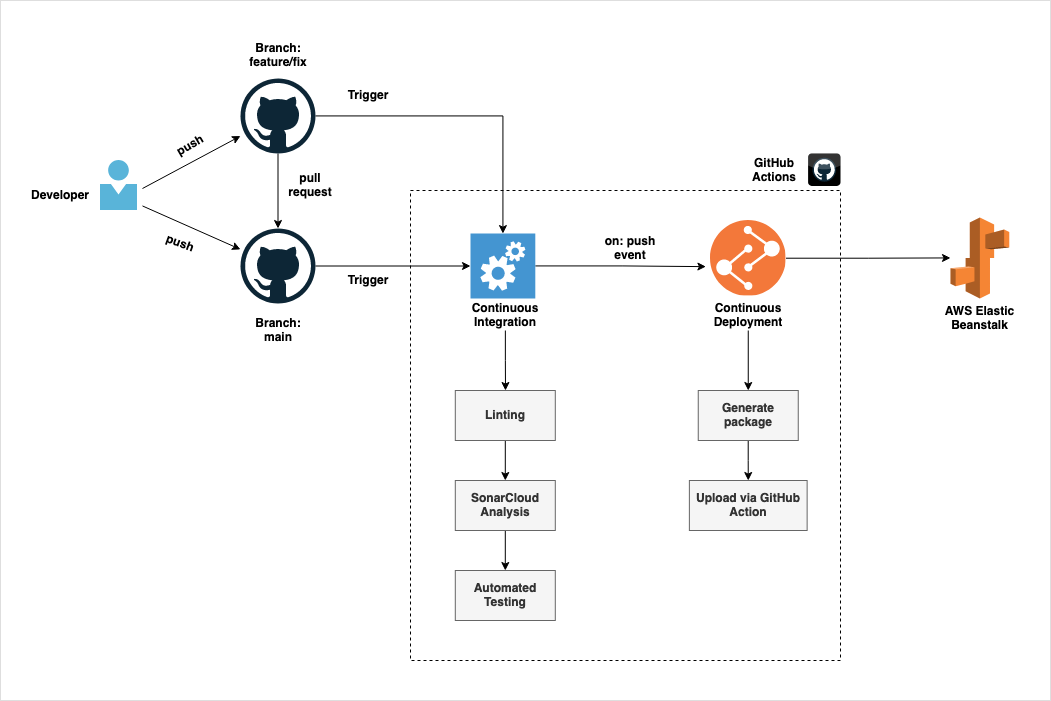

The diagram above was exported from draw.io. Its source (the exported page's mxGraphModel, read from the mxfile embedded in the PNG):
<mxGraphModel dx="1247" dy="1303" grid="1" gridSize="10" guides="1" tooltips="1" connect="1" arrows="1" fold="1" page="1" pageScale="1" pageWidth="1920" pageHeight="1200" math="0" shadow="0">
  <root>
    <mxCell id="0" />
    <mxCell id="1" parent="0" />
    <mxCell id="u2Xt2C9inKFNL5An4hDs-1" value="" style="sketch=0;aspect=fixed;html=1;points=[];align=center;image;fontSize=12;image=img/lib/mscae/Person.svg;" vertex="1" parent="1">
      <mxGeometry x="140" y="430" width="37" height="50" as="geometry" />
    </mxCell>
    <mxCell id="u2Xt2C9inKFNL5An4hDs-4" style="edgeStyle=orthogonalEdgeStyle;rounded=0;orthogonalLoop=1;jettySize=auto;html=1;" edge="1" parent="1" source="u2Xt2C9inKFNL5An4hDs-2" target="u2Xt2C9inKFNL5An4hDs-3">
      <mxGeometry relative="1" as="geometry" />
    </mxCell>
    <mxCell id="u2Xt2C9inKFNL5An4hDs-23" style="edgeStyle=orthogonalEdgeStyle;rounded=0;orthogonalLoop=1;jettySize=auto;html=1;" edge="1" parent="1" source="u2Xt2C9inKFNL5An4hDs-2" target="u2Xt2C9inKFNL5An4hDs-16">
      <mxGeometry relative="1" as="geometry" />
    </mxCell>
    <mxCell id="u2Xt2C9inKFNL5An4hDs-2" value="" style="dashed=0;outlineConnect=0;html=1;align=center;labelPosition=center;verticalLabelPosition=bottom;verticalAlign=top;shape=mxgraph.weblogos.github" vertex="1" parent="1">
      <mxGeometry x="280" y="348" width="75" height="75" as="geometry" />
    </mxCell>
    <mxCell id="u2Xt2C9inKFNL5An4hDs-17" style="edgeStyle=orthogonalEdgeStyle;rounded=0;orthogonalLoop=1;jettySize=auto;html=1;" edge="1" parent="1" source="u2Xt2C9inKFNL5An4hDs-3" target="u2Xt2C9inKFNL5An4hDs-16">
      <mxGeometry relative="1" as="geometry" />
    </mxCell>
    <mxCell id="u2Xt2C9inKFNL5An4hDs-3" value="" style="dashed=0;outlineConnect=0;html=1;align=center;labelPosition=center;verticalLabelPosition=bottom;verticalAlign=top;shape=mxgraph.weblogos.github" vertex="1" parent="1">
      <mxGeometry x="280" y="498" width="75" height="75" as="geometry" />
    </mxCell>
    <mxCell id="u2Xt2C9inKFNL5An4hDs-5" value="" style="endArrow=classic;html=1;rounded=0;exitX=1.135;exitY=0.56;exitDx=0;exitDy=0;exitPerimeter=0;" edge="1" parent="1" source="u2Xt2C9inKFNL5An4hDs-1" target="u2Xt2C9inKFNL5An4hDs-2">
      <mxGeometry width="50" height="50" relative="1" as="geometry">
        <mxPoint x="480" y="490" as="sourcePoint" />
        <mxPoint x="530" y="440" as="targetPoint" />
      </mxGeometry>
    </mxCell>
    <mxCell id="u2Xt2C9inKFNL5An4hDs-6" value="" style="endArrow=classic;html=1;rounded=0;exitX=1.135;exitY=0.56;exitDx=0;exitDy=0;exitPerimeter=0;" edge="1" parent="1" target="u2Xt2C9inKFNL5An4hDs-3">
      <mxGeometry width="50" height="50" relative="1" as="geometry">
        <mxPoint x="181.995" y="475.44" as="sourcePoint" />
        <mxPoint x="280" y="423.00383528283095" as="targetPoint" />
      </mxGeometry>
    </mxCell>
    <mxCell id="u2Xt2C9inKFNL5An4hDs-7" value="Branch: main" style="text;html=1;strokeColor=none;fillColor=none;align=center;verticalAlign=middle;whiteSpace=wrap;rounded=0;fontStyle=1" vertex="1" parent="1">
      <mxGeometry x="287.5" y="585" width="60" height="30" as="geometry" />
    </mxCell>
    <mxCell id="u2Xt2C9inKFNL5An4hDs-8" value="Branch: feature/fix" style="text;html=1;strokeColor=none;fillColor=none;align=center;verticalAlign=middle;whiteSpace=wrap;rounded=0;fontStyle=1" vertex="1" parent="1">
      <mxGeometry x="287.5" y="310" width="60" height="30" as="geometry" />
    </mxCell>
    <mxCell id="u2Xt2C9inKFNL5An4hDs-9" value="push" style="text;html=1;strokeColor=none;fillColor=none;align=center;verticalAlign=middle;whiteSpace=wrap;rounded=0;fontStyle=1;rotation=-30;" vertex="1" parent="1">
      <mxGeometry x="200" y="400" width="60" height="30" as="geometry" />
    </mxCell>
    <mxCell id="u2Xt2C9inKFNL5An4hDs-11" value="push" style="text;html=1;strokeColor=none;fillColor=none;align=center;verticalAlign=middle;whiteSpace=wrap;rounded=0;fontStyle=1;rotation=20;" vertex="1" parent="1">
      <mxGeometry x="190" y="498" width="60" height="30" as="geometry" />
    </mxCell>
    <mxCell id="u2Xt2C9inKFNL5An4hDs-12" value="&lt;b&gt;Developer&lt;/b&gt;" style="text;html=1;strokeColor=none;fillColor=none;align=center;verticalAlign=middle;whiteSpace=wrap;rounded=0;" vertex="1" parent="1">
      <mxGeometry x="70" y="450" width="60" height="30" as="geometry" />
    </mxCell>
    <mxCell id="u2Xt2C9inKFNL5An4hDs-38" style="edgeStyle=orthogonalEdgeStyle;rounded=0;orthogonalLoop=1;jettySize=auto;html=1;" edge="1" parent="1" source="u2Xt2C9inKFNL5An4hDs-14" target="u2Xt2C9inKFNL5An4hDs-36">
      <mxGeometry relative="1" as="geometry" />
    </mxCell>
    <mxCell id="u2Xt2C9inKFNL5An4hDs-14" value="" style="aspect=fixed;perimeter=ellipsePerimeter;html=1;align=center;shadow=0;dashed=0;fontColor=#4277BB;labelBackgroundColor=#ffffff;fontSize=12;spacingTop=3;image;image=img/lib/ibm/devops/build_test.svg;" vertex="1" parent="1">
      <mxGeometry x="750" y="490" width="75.5" height="75.5" as="geometry" />
    </mxCell>
    <mxCell id="u2Xt2C9inKFNL5An4hDs-19" style="edgeStyle=orthogonalEdgeStyle;rounded=0;orthogonalLoop=1;jettySize=auto;html=1;entryX=-0.061;entryY=0.611;entryDx=0;entryDy=0;entryPerimeter=0;" edge="1" parent="1" source="u2Xt2C9inKFNL5An4hDs-16" target="u2Xt2C9inKFNL5An4hDs-14">
      <mxGeometry relative="1" as="geometry" />
    </mxCell>
    <mxCell id="u2Xt2C9inKFNL5An4hDs-16" value="" style="shadow=0;dashed=0;html=1;strokeColor=none;fillColor=#4495D1;labelPosition=center;verticalLabelPosition=bottom;verticalAlign=top;align=center;outlineConnect=0;shape=mxgraph.veeam.automated_testing;" vertex="1" parent="1">
      <mxGeometry x="510" y="503.1" width="64.8" height="64.8" as="geometry" />
    </mxCell>
    <mxCell id="u2Xt2C9inKFNL5An4hDs-20" value="on: push event" style="text;html=1;strokeColor=none;fillColor=none;align=center;verticalAlign=middle;whiteSpace=wrap;rounded=0;fontStyle=1" vertex="1" parent="1">
      <mxGeometry x="640" y="503.1" width="60" height="30" as="geometry" />
    </mxCell>
    <mxCell id="u2Xt2C9inKFNL5An4hDs-21" value="pull request" style="text;html=1;strokeColor=none;fillColor=none;align=center;verticalAlign=middle;whiteSpace=wrap;rounded=0;fontStyle=1;rotation=0;" vertex="1" parent="1">
      <mxGeometry x="320" y="440" width="60" height="30" as="geometry" />
    </mxCell>
    <mxCell id="u2Xt2C9inKFNL5An4hDs-24" value="Trigger" style="text;html=1;strokeColor=none;fillColor=none;align=center;verticalAlign=middle;whiteSpace=wrap;rounded=0;fontStyle=1" vertex="1" parent="1">
      <mxGeometry x="378" y="350" width="60" height="30" as="geometry" />
    </mxCell>
    <mxCell id="u2Xt2C9inKFNL5An4hDs-25" value="Trigger" style="text;html=1;strokeColor=none;fillColor=none;align=center;verticalAlign=middle;whiteSpace=wrap;rounded=0;fontStyle=1" vertex="1" parent="1">
      <mxGeometry x="378" y="535.5" width="60" height="30" as="geometry" />
    </mxCell>
    <mxCell id="u2Xt2C9inKFNL5An4hDs-28" style="edgeStyle=orthogonalEdgeStyle;rounded=0;orthogonalLoop=1;jettySize=auto;html=1;" edge="1" parent="1" source="u2Xt2C9inKFNL5An4hDs-27">
      <mxGeometry relative="1" as="geometry">
        <mxPoint x="545" y="660" as="targetPoint" />
      </mxGeometry>
    </mxCell>
    <mxCell id="u2Xt2C9inKFNL5An4hDs-27" value="&lt;div&gt;Continuous&lt;/div&gt;&lt;div&gt;Integration&lt;br&gt;&lt;/div&gt;" style="text;html=1;strokeColor=none;fillColor=none;align=center;verticalAlign=middle;whiteSpace=wrap;rounded=0;fontStyle=1" vertex="1" parent="1">
      <mxGeometry x="514.8" y="570" width="60" height="30" as="geometry" />
    </mxCell>
    <mxCell id="u2Xt2C9inKFNL5An4hDs-32" style="edgeStyle=orthogonalEdgeStyle;rounded=0;orthogonalLoop=1;jettySize=auto;html=1;entryX=0.5;entryY=0;entryDx=0;entryDy=0;" edge="1" parent="1" source="u2Xt2C9inKFNL5An4hDs-29" target="u2Xt2C9inKFNL5An4hDs-30">
      <mxGeometry relative="1" as="geometry" />
    </mxCell>
    <mxCell id="u2Xt2C9inKFNL5An4hDs-29" value="&lt;b&gt;Linting&lt;/b&gt;" style="rounded=0;whiteSpace=wrap;html=1;fillColor=#f5f5f5;fontColor=#333333;strokeColor=#666666;" vertex="1" parent="1">
      <mxGeometry x="494.8" y="660" width="100" height="50" as="geometry" />
    </mxCell>
    <mxCell id="u2Xt2C9inKFNL5An4hDs-37" style="edgeStyle=orthogonalEdgeStyle;rounded=0;orthogonalLoop=1;jettySize=auto;html=1;entryX=0.5;entryY=0;entryDx=0;entryDy=0;" edge="1" parent="1" source="u2Xt2C9inKFNL5An4hDs-30" target="u2Xt2C9inKFNL5An4hDs-31">
      <mxGeometry relative="1" as="geometry" />
    </mxCell>
    <mxCell id="u2Xt2C9inKFNL5An4hDs-30" value="&lt;b&gt;SonarCloud Analysis&lt;/b&gt;" style="rounded=0;whiteSpace=wrap;html=1;fillColor=#f5f5f5;fontColor=#333333;strokeColor=#666666;" vertex="1" parent="1">
      <mxGeometry x="494.8" y="750" width="100" height="50" as="geometry" />
    </mxCell>
    <mxCell id="u2Xt2C9inKFNL5An4hDs-31" value="&lt;b&gt;Automated Testing&lt;br&gt;&lt;/b&gt;" style="rounded=0;whiteSpace=wrap;html=1;fillColor=#f5f5f5;fontColor=#333333;strokeColor=#666666;" vertex="1" parent="1">
      <mxGeometry x="494.8" y="840" width="100" height="50" as="geometry" />
    </mxCell>
    <mxCell id="u2Xt2C9inKFNL5An4hDs-45" style="edgeStyle=orthogonalEdgeStyle;rounded=0;orthogonalLoop=1;jettySize=auto;html=1;" edge="1" parent="1" source="u2Xt2C9inKFNL5An4hDs-34" target="u2Xt2C9inKFNL5An4hDs-42">
      <mxGeometry relative="1" as="geometry" />
    </mxCell>
    <mxCell id="u2Xt2C9inKFNL5An4hDs-34" value="&lt;div&gt;Continuous&lt;/div&gt;&lt;div&gt;Deployment&lt;br&gt;&lt;/div&gt;" style="text;html=1;strokeColor=none;fillColor=none;align=center;verticalAlign=middle;whiteSpace=wrap;rounded=0;fontStyle=1" vertex="1" parent="1">
      <mxGeometry x="757.75" y="570" width="60" height="30" as="geometry" />
    </mxCell>
    <mxCell id="u2Xt2C9inKFNL5An4hDs-36" value="" style="outlineConnect=0;dashed=0;verticalLabelPosition=bottom;verticalAlign=top;align=center;html=1;shape=mxgraph.aws3.elastic_beanstalk;fillColor=#F58534;gradientColor=none;" vertex="1" parent="1">
      <mxGeometry x="990" y="486.9" width="58.79" height="81" as="geometry" />
    </mxCell>
    <mxCell id="u2Xt2C9inKFNL5An4hDs-39" value="AWS Elastic&lt;br&gt;Beanstalk" style="text;html=1;strokeColor=none;fillColor=none;align=center;verticalAlign=middle;whiteSpace=wrap;rounded=0;fontStyle=1" vertex="1" parent="1">
      <mxGeometry x="978.79" y="573" width="81.21" height="30" as="geometry" />
    </mxCell>
    <mxCell id="u2Xt2C9inKFNL5An4hDs-44" style="edgeStyle=orthogonalEdgeStyle;rounded=0;orthogonalLoop=1;jettySize=auto;html=1;entryX=0.5;entryY=0;entryDx=0;entryDy=0;" edge="1" parent="1" source="u2Xt2C9inKFNL5An4hDs-42" target="u2Xt2C9inKFNL5An4hDs-43">
      <mxGeometry relative="1" as="geometry" />
    </mxCell>
    <mxCell id="u2Xt2C9inKFNL5An4hDs-42" value="&lt;b&gt;Generate package&lt;br&gt;&lt;/b&gt;" style="rounded=0;whiteSpace=wrap;html=1;fillColor=#f5f5f5;fontColor=#333333;strokeColor=#666666;" vertex="1" parent="1">
      <mxGeometry x="737.75" y="660" width="100" height="50" as="geometry" />
    </mxCell>
    <mxCell id="u2Xt2C9inKFNL5An4hDs-43" value="Upload via GitHub Action" style="rounded=0;whiteSpace=wrap;html=1;fillColor=#f5f5f5;fontColor=#333333;strokeColor=#666666;fontStyle=1" vertex="1" parent="1">
      <mxGeometry x="728.88" y="750" width="117.75" height="50" as="geometry" />
    </mxCell>
    <mxCell id="u2Xt2C9inKFNL5An4hDs-46" value="" style="rounded=0;whiteSpace=wrap;html=1;fillColor=none;dashed=1;" vertex="1" parent="1">
      <mxGeometry x="450" y="460" width="430" height="470" as="geometry" />
    </mxCell>
    <mxCell id="u2Xt2C9inKFNL5An4hDs-48" value="" style="dashed=0;outlineConnect=0;html=1;align=center;labelPosition=center;verticalLabelPosition=bottom;verticalAlign=top;shape=mxgraph.webicons.github;gradientColor=#DFDEDE" vertex="1" parent="1">
      <mxGeometry x="847.6" y="423" width="32.4" height="32.4" as="geometry" />
    </mxCell>
    <mxCell id="u2Xt2C9inKFNL5An4hDs-49" value="&lt;b&gt;GitHub Actions&lt;/b&gt;" style="text;html=1;strokeColor=none;fillColor=none;align=center;verticalAlign=middle;whiteSpace=wrap;rounded=0;" vertex="1" parent="1">
      <mxGeometry x="770" y="425.4" width="87.75" height="30" as="geometry" />
    </mxCell>
    <mxCell id="u2Xt2C9inKFNL5An4hDs-50" value="" style="rounded=0;whiteSpace=wrap;html=1;fillColor=none;strokeColor=#DEDEDE;" vertex="1" parent="1">
      <mxGeometry x="40" y="270" width="1050" height="700" as="geometry" />
    </mxCell>
  </root>
</mxGraphModel>